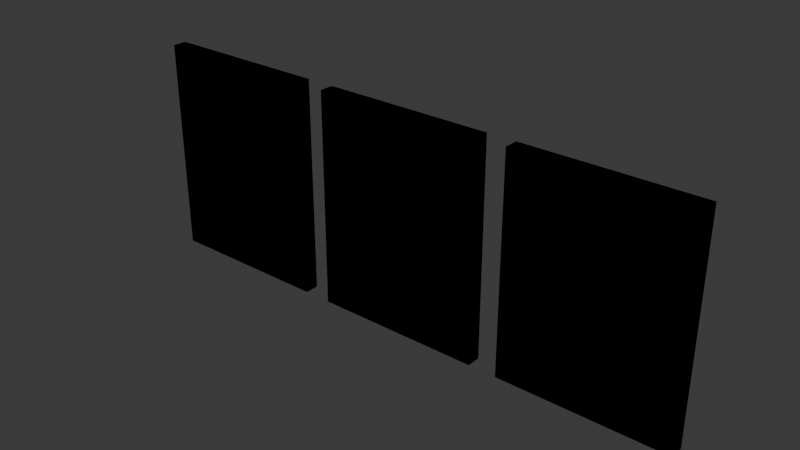 # Source: PAREDE_QUADRO_TRIPLO_v01.blend  (saved by Blender 4.2.66; exported with 4.5.12 LTS)
import bpy
from mathutils import Matrix  # noqa: F401  (used for matrix-valued properties, if any)

bpy.ops.wm.read_factory_settings(use_empty=True)
scene = bpy.context.scene
scene.name = 'Scene'

# ---- collections
col_collection = bpy.data.collections.new('Collection'); scene.collection.children.link(col_collection)
col_office_mousepad_v01 = bpy.data.collections.new('OFFICE_MOUSEPAD_v01'); scene.collection.children.link(col_office_mousepad_v01)
col_office_luminaria_v01 = bpy.data.collections.new('OFFICE_LUMINARIA_v01'); scene.collection.children.link(col_office_luminaria_v01)
col_office_prateleira_v01 = bpy.data.collections.new('OFFICE_PRATELEIRA_v01'); scene.collection.children.link(col_office_prateleira_v01)
col_office_gaveteiro_v01 = bpy.data.collections.new('OFFICE_GAVETEIRO_v01'); scene.collection.children.link(col_office_gaveteiro_v01)
col_office_quadro_v01 = bpy.data.collections.new('OFFICE_QUADRO_v01'); scene.collection.children.link(col_office_quadro_v01)
col_office_cadeira_gamer_v01 = bpy.data.collections.new('OFFICE_CADEIRA_GAMER_v01'); scene.collection.children.link(col_office_cadeira_gamer_v01)
col_eletro_microondas_v01 = bpy.data.collections.new('ELETRO_MICROONDAS_v01'); scene.collection.children.link(col_eletro_microondas_v01)
col_eletro_cafeteira_v01 = bpy.data.collections.new('ELETRO_CAFETEIRA_v01'); scene.collection.children.link(col_eletro_cafeteira_v01)
col_eletro_liquidificador_v01 = bpy.data.collections.new('ELETRO_LIQUIDIFICADOR_v01'); scene.collection.children.link(col_eletro_liquidificador_v01)
col_eletro_torradeira_v01 = bpy.data.collections.new('ELETRO_TORRADEIRA_v01'); scene.collection.children.link(col_eletro_torradeira_v01)
col_eletro_airfryer_v01 = bpy.data.collections.new('ELETRO_AIRFRYER_v01'); scene.collection.children.link(col_eletro_airfryer_v01)
col_eletro_batedeira_v01 = bpy.data.collections.new('ELETRO_BATEDEIRA_v01'); scene.collection.children.link(col_eletro_batedeira_v01)
col_eletro_fogao2_v01 = bpy.data.collections.new('ELETRO_FOGAO2_v01'); scene.collection.children.link(col_eletro_fogao2_v01)
col_eletro_coifa_v01 = bpy.data.collections.new('ELETRO_COIFA_v01'); scene.collection.children.link(col_eletro_coifa_v01)
col_parede_prateleira_v01 = bpy.data.collections.new('PAREDE_PRATELEIRA_v01'); scene.collection.children.link(col_parede_prateleira_v01)
col_parede_espelho_grande_v01 = bpy.data.collections.new('PAREDE_ESPELHO_GRANDE_v01'); scene.collection.children.link(col_parede_espelho_grande_v01)
col_parede_quadro_triplo_v01 = bpy.data.collections.new('PAREDE_QUADRO_TRIPLO_v01'); scene.collection.children.link(col_parede_quadro_triplo_v01)

# ---- materials (node trees are filled in below, after node groups)
mat_polyroom_pbr = bpy.data.materials.new('Polyroom_PBR')

# ---- material node trees
mat_polyroom_pbr.use_nodes = True; mat_polyroom_pbr.node_tree.nodes.clear()
_N = mat_polyroom_pbr.node_tree.nodes; _L = mat_polyroom_pbr.node_tree.links
n0 = _N.new('ShaderNodeOutputMaterial'); n0.name = 'Material Output'; n0.location = (0, 0)
n1 = _N.new('ShaderNodeBsdfPrincipled'); n1.name = 'Principled BSDF'; n1.location = (0, 0)
n1.inputs[2].default_value = 0.8
n2 = _N.new('ShaderNodeVertexColor'); n2.name = 'Color Attribute'; n2.location = (0, 0)
n2.layer_name = 'Color'
_L.new(n2.outputs[0], n1.inputs[0])
n0.is_active_output = True

# ---- world
world_world = bpy.data.worlds.new('World'); scene.world = world_world
world_world.use_nodes = True; world_world.node_tree.nodes.clear()
_N = world_world.node_tree.nodes; _L = world_world.node_tree.links
n0 = _N.new('ShaderNodeOutputWorld'); n0.name = 'World Output'; n0.location = (300, 300)
n1 = _N.new('ShaderNodeBackground'); n1.name = 'Background'; n1.location = (10, 300)
n1.inputs[0].default_value = (0.05088, 0.05088, 0.05088, 1.0)
_L.new(n1.outputs[0], n0.inputs[0])
n0.is_active_output = True
world_world.color = (0.05088, 0.05088, 0.05088)
world_world.sun_shadow_jitter_overblur = 0.0

# ---- meshes
me_parede_quadro_triplo_v01 = bpy.data.meshes.new('PAREDE_QUADRO_TRIPLO_v01')
me_parede_quadro_triplo_v01.from_pydata([(-0.6, -0.015, 0.0), (-0.6, -0.015, 0.46), (-0.6, 0.015, 0.0), (-0.6, 0.015, 0.46), (-0.24, -0.015, 0.0), (-0.24, -0.015, 0.46), (-0.24, 0.015, 0.0), (-0.24, 0.015, 0.46), (-0.57, -0.016, 0.03), (-0.57, -0.016, 0.43), (-0.57, 0.016, 0.03), (-0.57, 0.016, 0.43), (-0.27, -0.016, 0.03), (-0.27, -0.016, 0.43), (-0.27, 0.016, 0.03), (-0.27, 0.016, 0.43), (-0.51, -0.018, 0.17), (-0.51, -0.018, 0.35), (-0.51, 0.018, 0.17), (-0.51, 0.018, 0.35), (-0.33, -0.018, 0.17), (-0.33, -0.018, 0.35), (-0.33, 0.018, 0.17), (-0.33, 0.018, 0.35), (-0.53, -0.018, 0.08), (-0.53, -0.018, 0.12), (-0.53, 0.018, 0.08), (-0.53, 0.018, 0.12), (-0.31, -0.018, 0.08), (-0.31, -0.018, 0.12), (-0.31, 0.018, 0.08), (-0.31, 0.018, 0.12), (-0.18, -0.015, 0.0), (-0.18, -0.015, 0.46), (-0.18, 0.015, 0.0), (-0.18, 0.015, 0.46), (0.18, -0.015, 0.0), (0.18, -0.015, 0.46), (0.18, 0.015, 0.0), (0.18, 0.015, 0.46), (-0.15, -0.016, 0.03), (-0.15, -0.016, 0.43), (-0.15, 0.016, 0.03), (-0.15, 0.016, 0.43), (0.15, -0.016, 0.03), (0.15, -0.016, 0.43), (0.15, 0.016, 0.03), (0.15, 0.016, 0.43), (-0.09, -0.018, 0.17), (-0.09, -0.018, 0.35), (-0.09, 0.018, 0.17), (-0.09, 0.018, 0.35), (0.09, -0.018, 0.17), (0.09, -0.018, 0.35), (0.09, 0.018, 0.17), (0.09, 0.018, 0.35), (-0.11, -0.018, 0.08), (-0.11, -0.018, 0.12), (-0.11, 0.018, 0.08), (-0.11, 0.018, 0.12), (0.11, -0.018, 0.08), (0.11, -0.018, 0.12), (0.11, 0.018, 0.08), (0.11, 0.018, 0.12), (0.24, -0.015, 0.0), (0.24, -0.015, 0.46), (0.24, 0.015, 0.0), (0.24, 0.015, 0.46), (0.6, -0.015, 0.0), (0.6, -0.015, 0.46), (0.6, 0.015, 0.0), (0.6, 0.015, 0.46), (0.27, -0.016, 0.03), (0.27, -0.016, 0.43), (0.27, 0.016, 0.03), (0.27, 0.016, 0.43), (0.57, -0.016, 0.03), (0.57, -0.016, 0.43), (0.57, 0.016, 0.03), (0.57, 0.016, 0.43), (0.33, -0.018, 0.17), (0.33, -0.018, 0.35), (0.33, 0.018, 0.17), (0.33, 0.018, 0.35), (0.51, -0.018, 0.17), (0.51, -0.018, 0.35), (0.51, 0.018, 0.17), (0.51, 0.018, 0.35), (0.31, -0.018, 0.08), (0.31, -0.018, 0.12), (0.31, 0.018, 0.08), (0.31, 0.018, 0.12), (0.53, -0.018, 0.08), (0.53, -0.018, 0.12), (0.53, 0.018, 0.08), (0.53, 0.018, 0.12)], [], [(0, 1, 3, 2), (2, 3, 7, 6), (6, 7, 5, 4), (4, 5, 1, 0), (2, 6, 4, 0), (7, 3, 1, 5), (8, 9, 11, 10), (10, 11, 15, 14), (14, 15, 13, 12), (12, 13, 9, 8), (10, 14, 12, 8), (15, 11, 9, 13), (16, 17, 19, 18), (18, 19, 23, 22), (22, 23, 21, 20), (20, 21, 17, 16), (18, 22, 20, 16), (23, 19, 17, 21), (24, 25, 27, 26), (26, 27, 31, 30), (30, 31, 29, 28), (28, 29, 25, 24), (26, 30, 28, 24), (31, 27, 25, 29), (32, 33, 35, 34), (34, 35, 39, 38), (38, 39, 37, 36), (36, 37, 33, 32), (34, 38, 36, 32), (39, 35, 33, 37), (40, 41, 43, 42), (42, 43, 47, 46), (46, 47, 45, 44), (44, 45, 41, 40), (42, 46, 44, 40), (47, 43, 41, 45), (48, 49, 51, 50), (50, 51, 55, 54), (54, 55, 53, 52), (52, 53, 49, 48), (50, 54, 52, 48), (55, 51, 49, 53), (56, 57, 59, 58), (58, 59, 63, 62), (62, 63, 61, 60), (60, 61, 57, 56), (58, 62, 60, 56), (63, 59, 57, 61), (64, 65, 67, 66), (66, 67, 71, 70), (70, 71, 69, 68), (68, 69, 65, 64), (66, 70, 68, 64), (71, 67, 65, 69), (72, 73, 75, 74), (74, 75, 79, 78), (78, 79, 77, 76), (76, 77, 73, 72), (74, 78, 76, 72), (79, 75, 73, 77), (80, 81, 83, 82), (82, 83, 87, 86), (86, 87, 85, 84), (84, 85, 81, 80), (82, 86, 84, 80), (87, 83, 81, 85), (88, 89, 91, 90), (90, 91, 95, 94), (94, 95, 93, 92), (92, 93, 89, 88), (90, 94, 92, 88), (95, 91, 89, 93)])
_uv = me_parede_quadro_triplo_v01.uv_layers.new(name='UVMap')
_uv.uv.foreach_set('vector', [0.7798, 0.2391, 0.7798, 0.01042, 0.7947, 0.01042, 0.7947, 0.2391, 0.01042, 0.4886, 0.01042, 0.2599, 0.1894, 0.2599, 0.1894, 0.4886, 0.7798, 0.4886, 0.7798, 0.2599, 0.7947, 0.2599, 0.7947, 0.4886, 0.2102, 0.4886, 0.2102, 0.2599, 0.3892, 0.2599, 0.3892, 0.4886, 0.5749, 0.7292, 0.5749, 0.9081, 0.56, 0.9081, 0.56, 0.7292, 0.6107, 0.7292, 0.6107, 0.9081, 0.5958, 0.9081, 0.5958, 0.7292, 0.8514, 0.4588, 0.8514, 0.2599, 0.8673, 0.2599, 0.8673, 0.4588, 0.01042, 0.7083, 0.01042, 0.5095, 0.1596, 0.5095, 0.1596, 0.7083, 0.8663, 0.7083, 0.8663, 0.5095, 0.8822, 0.5095, 0.8822, 0.7083, 0.2102, 0.7083, 0.2102, 0.5095, 0.3594, 0.5095, 0.3594, 0.7083, 0.7361, 0.7301, 0.7361, 0.8792, 0.7202, 0.8792, 0.7202, 0.7301, 0.7728, 0.7301, 0.7728, 0.8792, 0.7569, 0.8792, 0.7569, 0.7301, 0.9636, 0.4796, 0.9636, 0.3902, 0.9815, 0.3902, 0.9815, 0.4796, 0.3206, 0.8186, 0.2311, 0.8186, 0.2311, 0.7292, 0.3206, 0.7292, 0.9656, 0.3494, 0.9656, 0.2599, 0.9835, 0.2599, 0.9835, 0.3494, 0.3414, 0.8186, 0.3414, 0.7292, 0.4309, 0.7292, 0.4309, 0.8186, 0.9785, 0.01042, 0.9785, 0.0999, 0.9606, 0.0999, 0.9606, 0.01042, 0.9785, 0.1208, 0.9785, 0.2102, 0.9606, 0.2102, 0.9606, 0.1208, 0.6098, 0.4697, 0.6098, 0.4498, 0.6277, 0.4498, 0.6277, 0.4697, 0.1525, 0.9488, 0.1326, 0.9488, 0.1326, 0.8395, 0.1525, 0.8395, 0.6486, 0.4697, 0.6486, 0.4498, 0.6665, 0.4498, 0.6665, 0.4697, 0.1932, 0.9488, 0.1734, 0.9488, 0.1734, 0.8395, 0.1932, 0.8395, 0.404, 0.8395, 0.404, 0.9488, 0.3861, 0.9488, 0.3861, 0.8395, 0.9577, 0.5095, 0.9577, 0.6188, 0.9398, 0.6188, 0.9398, 0.5095, 0.8156, 0.2391, 0.8156, 0.01042, 0.8305, 0.01042, 0.8305, 0.2391, 0.41, 0.2391, 0.41, 0.01042, 0.589, 0.01042, 0.589, 0.2391, 0.8156, 0.4886, 0.8156, 0.2599, 0.8305, 0.2599, 0.8305, 0.4886, 0.41, 0.4886, 0.41, 0.2599, 0.589, 0.2599, 0.589, 0.4886, 0.6465, 0.7292, 0.6465, 0.9081, 0.6315, 0.9081, 0.6315, 0.7292, 0.6822, 0.7292, 0.6822, 0.9081, 0.6673, 0.9081, 0.6673, 0.7292, 0.8871, 0.2093, 0.8871, 0.01042, 0.903, 0.01042, 0.903, 0.2093, 0.3802, 0.7083, 0.3802, 0.5095, 0.5293, 0.5095, 0.5293, 0.7083, 0.8881, 0.4588, 0.8881, 0.2599, 0.904, 0.2599, 0.904, 0.4588, 0.5502, 0.7083, 0.5502, 0.5095, 0.6993, 0.5095, 0.6993, 0.7083, 0.9189, 0.7292, 0.9189, 0.8783, 0.903, 0.8783, 0.903, 0.7292, 0.9398, 0.01042, 0.9398, 0.1596, 0.9239, 0.1596, 0.9239, 0.01042, 0.8643, 0.9886, 0.8643, 0.8991, 0.8822, 0.8991, 0.8822, 0.9886, 0.8097, 0.7093, 0.7202, 0.7093, 0.7202, 0.6198, 0.8097, 0.6198, 0.7202, 0.9896, 0.7202, 0.9001, 0.7381, 0.9001, 0.7381, 0.9896, 0.0999, 0.8186, 0.01042, 0.8186, 0.01042, 0.7292, 0.0999, 0.7292, 0.9428, 0.3902, 0.9428, 0.4796, 0.9249, 0.4796, 0.9249, 0.3902, 0.9577, 0.6397, 0.9577, 0.7292, 0.9398, 0.7292, 0.9398, 0.6397, 0.6873, 0.4697, 0.6873, 0.4498, 0.7052, 0.4498, 0.7052, 0.4697, 0.07104, 0.9488, 0.05116, 0.9488, 0.05116, 0.8395, 0.07104, 0.8395, 0.7261, 0.4697, 0.7261, 0.4498, 0.744, 0.4498, 0.744, 0.4697, 0.1118, 0.9488, 0.09189, 0.9488, 0.09189, 0.8395, 0.1118, 0.8395, 0.3265, 0.8395, 0.3265, 0.9488, 0.3086, 0.9488, 0.3086, 0.8395, 0.3652, 0.8395, 0.3652, 0.9488, 0.3473, 0.9488, 0.3473, 0.8395, 0.8305, 0.7381, 0.8305, 0.5095, 0.8454, 0.5095, 0.8454, 0.7381, 0.01042, 0.2391, 0.01042, 0.01042, 0.1894, 0.01042, 0.1894, 0.2391, 0.8514, 0.2391, 0.8514, 0.01042, 0.8663, 0.01042, 0.8663, 0.2391, 0.2102, 0.2391, 0.2102, 0.01042, 0.3892, 0.01042, 0.3892, 0.2391, 0.5034, 0.7292, 0.5034, 0.9081, 0.4885, 0.9081, 0.4885, 0.7292, 0.5392, 0.7292, 0.5392, 0.9081, 0.5243, 0.9081, 0.5243, 0.7292, 0.903, 0.7083, 0.903, 0.5095, 0.9189, 0.5095, 0.9189, 0.7083, 0.6098, 0.2093, 0.6098, 0.01042, 0.759, 0.01042, 0.759, 0.2093, 0.4517, 0.928, 0.4517, 0.7292, 0.4676, 0.7292, 0.4676, 0.928, 0.6098, 0.429, 0.6098, 0.2301, 0.759, 0.2301, 0.759, 0.429, 0.8096, 0.7301, 0.8096, 0.8792, 0.7937, 0.8792, 0.7937, 0.7301, 0.8822, 0.7292, 0.8822, 0.8783, 0.8663, 0.8783, 0.8663, 0.7292, 0.7589, 0.9896, 0.7589, 0.9001, 0.7768, 0.9001, 0.7768, 0.9896, 0.2102, 0.8186, 0.1208, 0.8186, 0.1208, 0.7292, 0.2102, 0.7292, 0.7977, 0.9896, 0.7977, 0.9001, 0.8156, 0.9001, 0.8156, 0.9896, 0.8097, 0.5989, 0.7202, 0.5989, 0.7202, 0.5095, 0.8097, 0.5095, 0.9577, 0.75, 0.9577, 0.8395, 0.9398, 0.8395, 0.9398, 0.75, 0.9577, 0.8603, 0.9577, 0.9498, 0.9398, 0.9498, 0.9398, 0.8603, 0.4885, 0.9488, 0.4885, 0.929, 0.5064, 0.929, 0.5064, 0.9488, 0.9448, 0.3693, 0.9249, 0.3693, 0.9249, 0.2599, 0.9448, 0.2599, 0.5272, 0.9488, 0.5272, 0.929, 0.5451, 0.929, 0.5451, 0.9488, 0.03031, 0.9488, 0.01042, 0.9488, 0.01042, 0.8395, 0.03031, 0.8395, 0.249, 0.8395, 0.249, 0.9488, 0.2311, 0.9488, 0.2311, 0.8395, 0.2877, 0.8395, 0.2877, 0.9488, 0.2698, 0.9488, 0.2698, 0.8395])
_ca = me_parede_quadro_triplo_v01.color_attributes.new('Color', 'FLOAT_COLOR', 'POINT')
_ca.data.foreach_set('color', [0.35, 0.24, 0.15, 1.0, 0.35, 0.24, 0.15, 1.0, 0.35, 0.24, 0.15, 1.0, 0.35, 0.24, 0.15, 1.0, 0.35, 0.24, 0.15, 1.0, 0.35, 0.24, 0.15, 1.0, 0.35, 0.24, 0.15, 1.0, 0.35, 0.24, 0.15, 1.0, 0.93, 0.89, 0.8, 1.0, 0.93, 0.89, 0.8, 1.0, 0.93, 0.89, 0.8, 1.0, 0.93, 0.89, 0.8, 1.0, 0.93, 0.89, 0.8, 1.0, 0.93, 0.89, 0.8, 1.0, 0.93, 0.89, 0.8, 1.0, 0.93, 0.89, 0.8, 1.0, 0.15, 0.65, 0.65, 1.0, 0.15, 0.65, 0.65, 1.0, 0.15, 0.65, 0.65, 1.0, 0.15, 0.65, 0.65, 1.0, 0.15, 0.65, 0.65, 1.0, 0.15, 0.65, 0.65, 1.0, 0.15, 0.65, 0.65, 1.0, 0.15, 0.65, 0.65, 1.0, 0.55, 0.56, 0.58, 1.0, 0.55, 0.56, 0.58, 1.0, 0.55, 0.56, 0.58, 1.0, 0.55, 0.56, 0.58, 1.0, 0.55, 0.56, 0.58, 1.0, 0.55, 0.56, 0.58, 1.0, 0.55, 0.56, 0.58, 1.0, 0.55, 0.56, 0.58, 1.0, 0.35, 0.24, 0.15, 1.0, 0.35, 0.24, 0.15, 1.0, 0.35, 0.24, 0.15, 1.0, 0.35, 0.24, 0.15, 1.0, 0.35, 0.24, 0.15, 1.0, 0.35, 0.24, 0.15, 1.0, 0.35, 0.24, 0.15, 1.0, 0.35, 0.24, 0.15, 1.0, 0.93, 0.89, 0.8, 1.0, 0.93, 0.89, 0.8, 1.0, 0.93, 0.89, 0.8, 1.0, 0.93, 0.89, 0.8, 1.0, 0.93, 0.89, 0.8, 1.0, 0.93, 0.89, 0.8, 1.0, 0.93, 0.89, 0.8, 1.0, 0.93, 0.89, 0.8, 1.0, 0.9, 0.5, 0.15, 1.0, 0.9, 0.5, 0.15, 1.0, 0.9, 0.5, 0.15, 1.0, 0.9, 0.5, 0.15, 1.0, 0.9, 0.5, 0.15, 1.0, 0.9, 0.5, 0.15, 1.0, 0.9, 0.5, 0.15, 1.0, 0.9, 0.5, 0.15, 1.0, 0.55, 0.56, 0.58, 1.0, 0.55, 0.56, 0.58, 1.0, 0.55, 0.56, 0.58, 1.0, 0.55, 0.56, 0.58, 1.0, 0.55, 0.56, 0.58, 1.0, 0.55, 0.56, 0.58, 1.0, 0.55, 0.56, 0.58, 1.0, 0.55, 0.56, 0.58, 1.0, 0.35, 0.24, 0.15, 1.0, 0.35, 0.24, 0.15, 1.0, 0.35, 0.24, 0.15, 1.0, 0.35, 0.24, 0.15, 1.0, 0.35, 0.24, 0.15, 1.0, 0.35, 0.24, 0.15, 1.0, 0.35, 0.24, 0.15, 1.0, 0.35, 0.24, 0.15, 1.0, 0.93, 0.89, 0.8, 1.0, 0.93, 0.89, 0.8, 1.0, 0.93, 0.89, 0.8, 1.0, 0.93, 0.89, 0.8, 1.0, 0.93, 0.89, 0.8, 1.0, 0.93, 0.89, 0.8, 1.0, 0.93, 0.89, 0.8, 1.0, 0.93, 0.89, 0.8, 1.0, 0.15, 0.35, 0.75, 1.0, 0.15, 0.35, 0.75, 1.0, 0.15, 0.35, 0.75, 1.0, 0.15, 0.35, 0.75, 1.0, 0.15, 0.35, 0.75, 1.0, 0.15, 0.35, 0.75, 1.0, 0.15, 0.35, 0.75, 1.0, 0.15, 0.35, 0.75, 1.0, 0.55, 0.56, 0.58, 1.0, 0.55, 0.56, 0.58, 1.0, 0.55, 0.56, 0.58, 1.0, 0.55, 0.56, 0.58, 1.0, 0.55, 0.56, 0.58, 1.0, 0.55, 0.56, 0.58, 1.0, 0.55, 0.56, 0.58, 1.0, 0.55, 0.56, 0.58, 1.0])
me_parede_quadro_triplo_v01.materials.append(mat_polyroom_pbr)
me_parede_quadro_triplo_v01.update()

# ---- objects
ob_parede_quadro_triplo_v01 = bpy.data.objects.new('PAREDE_QUADRO_TRIPLO_v01', me_parede_quadro_triplo_v01)

# ---- transforms, parenting, visibility, modifiers, constraints
ob_parede_quadro_triplo_v01.location = (0.0, 0.0, 0.0)

# ---- collection membership
col_parede_quadro_triplo_v01.objects.link(ob_parede_quadro_triplo_v01)

# ---- scene / render settings (as saved in the file)
scene.frame_start = 1; scene.frame_end = 250; scene.frame_set(1)
scene.render.engine = 'BLENDER_EEVEE_NEXT'
bpy.context.view_layer.update()

# ---- added for rendering (the .blend has no active camera and no usable light): camera, sun
cam_auto = bpy.data.cameras.new('AutoCamera')
cam_auto.lens = 50.0
cam_auto.sensor_width = 36.0
cam_auto.clip_end = 1000.0
ob_auto_camera = bpy.data.objects.new('AutoCamera', cam_auto)
scene.collection.objects.link(ob_auto_camera)
ob_auto_camera.location = (1.18952, -1.42742, 1.18161)
ob_auto_camera.rotation_euler = (1.09748, -7.21219e-08, 0.694738)
scene.camera = ob_auto_camera
light_auto_sun = bpy.data.lights.new('AutoSun', 'SUN')
light_auto_sun.energy = 3.0
light_auto_sun.angle = 0.0523599
ob_auto_sun = bpy.data.objects.new('AutoSun', light_auto_sun)
scene.collection.objects.link(ob_auto_sun)
ob_auto_sun.rotation_euler = (0.872665, 0.174533, 0.523599)
bpy.context.view_layer.update()
